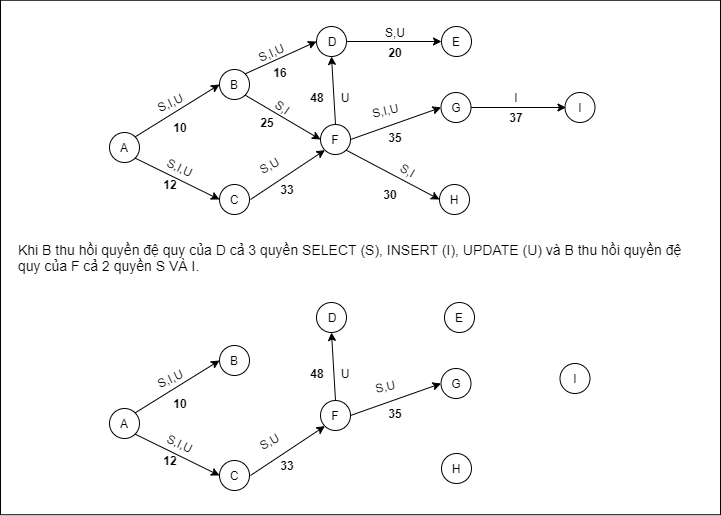

The diagram above was exported from draw.io. Its source (the exported page's mxGraphModel, read from the mxfile embedded in the PNG):
<mxGraphModel dx="1038" dy="579" grid="1" gridSize="10" guides="1" tooltips="1" connect="1" arrows="1" fold="1" page="1" pageScale="1" pageWidth="827" pageHeight="1169" math="0" shadow="0">
  <root>
    <mxCell id="0" />
    <mxCell id="1" parent="0" />
    <mxCell id="BhbG0G51ewmyxF-DpRbl-1" value="" style="rounded=0;whiteSpace=wrap;html=1;" parent="1" vertex="1">
      <mxGeometry x="15" y="237.75" width="720" height="514.5" as="geometry" />
    </mxCell>
    <mxCell id="BhbG0G51ewmyxF-DpRbl-2" value="" style="ellipse;whiteSpace=wrap;html=1;aspect=fixed;" parent="1" vertex="1">
      <mxGeometry x="124" y="370" width="30" height="30" as="geometry" />
    </mxCell>
    <mxCell id="BhbG0G51ewmyxF-DpRbl-3" value="A" style="text;html=1;strokeColor=none;fillColor=none;align=center;verticalAlign=middle;whiteSpace=wrap;rounded=0;" parent="1" vertex="1">
      <mxGeometry x="129" y="375" width="20" height="20" as="geometry" />
    </mxCell>
    <mxCell id="BhbG0G51ewmyxF-DpRbl-4" value="" style="ellipse;whiteSpace=wrap;html=1;aspect=fixed;" parent="1" vertex="1">
      <mxGeometry x="234" y="307" width="30" height="30" as="geometry" />
    </mxCell>
    <mxCell id="BhbG0G51ewmyxF-DpRbl-5" value="B" style="text;html=1;strokeColor=none;fillColor=none;align=center;verticalAlign=middle;whiteSpace=wrap;rounded=0;" parent="1" vertex="1">
      <mxGeometry x="244" y="312" width="10" height="20" as="geometry" />
    </mxCell>
    <mxCell id="BhbG0G51ewmyxF-DpRbl-6" value="" style="ellipse;whiteSpace=wrap;html=1;aspect=fixed;" parent="1" vertex="1">
      <mxGeometry x="234" y="422" width="30" height="30" as="geometry" />
    </mxCell>
    <mxCell id="BhbG0G51ewmyxF-DpRbl-7" value="C" style="text;html=1;strokeColor=none;fillColor=none;align=center;verticalAlign=middle;whiteSpace=wrap;rounded=0;" parent="1" vertex="1">
      <mxGeometry x="236" y="427" width="26" height="20" as="geometry" />
    </mxCell>
    <mxCell id="BhbG0G51ewmyxF-DpRbl-8" value="" style="ellipse;whiteSpace=wrap;html=1;aspect=fixed;" parent="1" vertex="1">
      <mxGeometry x="331" y="264" width="30" height="30" as="geometry" />
    </mxCell>
    <mxCell id="BhbG0G51ewmyxF-DpRbl-9" value="D" style="text;html=1;strokeColor=none;fillColor=none;align=center;verticalAlign=middle;whiteSpace=wrap;rounded=0;" parent="1" vertex="1">
      <mxGeometry x="337" y="269" width="20" height="20" as="geometry" />
    </mxCell>
    <mxCell id="BhbG0G51ewmyxF-DpRbl-10" value="" style="ellipse;whiteSpace=wrap;html=1;aspect=fixed;" parent="1" vertex="1">
      <mxGeometry x="454" y="422" width="30" height="30" as="geometry" />
    </mxCell>
    <mxCell id="BhbG0G51ewmyxF-DpRbl-11" value="H" style="text;html=1;strokeColor=none;fillColor=none;align=center;verticalAlign=middle;whiteSpace=wrap;rounded=0;" parent="1" vertex="1">
      <mxGeometry x="449" y="427" width="40" height="20" as="geometry" />
    </mxCell>
    <mxCell id="BhbG0G51ewmyxF-DpRbl-12" value="" style="ellipse;whiteSpace=wrap;html=1;aspect=fixed;" parent="1" vertex="1">
      <mxGeometry x="455.5" y="330" width="30" height="30" as="geometry" />
    </mxCell>
    <mxCell id="BhbG0G51ewmyxF-DpRbl-13" value="G" style="text;html=1;strokeColor=none;fillColor=none;align=center;verticalAlign=middle;whiteSpace=wrap;rounded=0;" parent="1" vertex="1">
      <mxGeometry x="465.5" y="335" width="10" height="20" as="geometry" />
    </mxCell>
    <mxCell id="BhbG0G51ewmyxF-DpRbl-14" value="" style="ellipse;whiteSpace=wrap;html=1;aspect=fixed;" parent="1" vertex="1">
      <mxGeometry x="579.5" y="330" width="30" height="30" as="geometry" />
    </mxCell>
    <mxCell id="BhbG0G51ewmyxF-DpRbl-15" value="I" style="text;html=1;strokeColor=none;fillColor=none;align=center;verticalAlign=middle;whiteSpace=wrap;rounded=0;" parent="1" vertex="1">
      <mxGeometry x="574.5" y="335" width="40" height="20" as="geometry" />
    </mxCell>
    <mxCell id="BhbG0G51ewmyxF-DpRbl-16" value="" style="endArrow=classic;html=1;exitX=1;exitY=0;exitDx=0;exitDy=0;entryX=0;entryY=0.5;entryDx=0;entryDy=0;" parent="1" source="BhbG0G51ewmyxF-DpRbl-2" target="BhbG0G51ewmyxF-DpRbl-4" edge="1">
      <mxGeometry width="50" height="50" relative="1" as="geometry">
        <mxPoint x="149" y="380" as="sourcePoint" />
        <mxPoint x="235" y="330" as="targetPoint" />
      </mxGeometry>
    </mxCell>
    <mxCell id="BhbG0G51ewmyxF-DpRbl-17" value="" style="endArrow=classic;html=1;exitX=1;exitY=1;exitDx=0;exitDy=0;entryX=0;entryY=0.5;entryDx=0;entryDy=0;" parent="1" source="BhbG0G51ewmyxF-DpRbl-2" target="BhbG0G51ewmyxF-DpRbl-6" edge="1">
      <mxGeometry width="50" height="50" relative="1" as="geometry">
        <mxPoint x="169" y="400" as="sourcePoint" />
        <mxPoint x="239" y="425" as="targetPoint" />
      </mxGeometry>
    </mxCell>
    <mxCell id="BhbG0G51ewmyxF-DpRbl-18" value="" style="endArrow=classic;html=1;exitX=1;exitY=0;exitDx=0;exitDy=0;entryX=0;entryY=0.5;entryDx=0;entryDy=0;" parent="1" source="BhbG0G51ewmyxF-DpRbl-4" target="BhbG0G51ewmyxF-DpRbl-8" edge="1">
      <mxGeometry width="50" height="50" relative="1" as="geometry">
        <mxPoint x="265" y="340" as="sourcePoint" />
        <mxPoint x="341" y="300" as="targetPoint" />
      </mxGeometry>
    </mxCell>
    <mxCell id="BhbG0G51ewmyxF-DpRbl-19" value="" style="endArrow=classic;html=1;entryX=0;entryY=0.5;entryDx=0;entryDy=0;exitX=1;exitY=1;exitDx=0;exitDy=0;" parent="1" source="BhbG0G51ewmyxF-DpRbl-75" target="BhbG0G51ewmyxF-DpRbl-10" edge="1">
      <mxGeometry width="50" height="50" relative="1" as="geometry">
        <mxPoint x="269" y="428" as="sourcePoint" />
        <mxPoint x="389" y="360" as="targetPoint" />
      </mxGeometry>
    </mxCell>
    <mxCell id="BhbG0G51ewmyxF-DpRbl-21" value="" style="endArrow=classic;html=1;entryX=0;entryY=1;entryDx=0;entryDy=0;" parent="1" target="BhbG0G51ewmyxF-DpRbl-75" edge="1">
      <mxGeometry width="50" height="50" relative="1" as="geometry">
        <mxPoint x="265" y="437" as="sourcePoint" />
        <mxPoint x="459" y="427" as="targetPoint" />
      </mxGeometry>
    </mxCell>
    <mxCell id="BhbG0G51ewmyxF-DpRbl-22" value="" style="endArrow=classic;html=1;exitX=1;exitY=0.5;exitDx=0;exitDy=0;" parent="1" source="BhbG0G51ewmyxF-DpRbl-12" edge="1">
      <mxGeometry width="50" height="50" relative="1" as="geometry">
        <mxPoint x="490.5" y="345" as="sourcePoint" />
        <mxPoint x="580.5" y="345" as="targetPoint" />
        <Array as="points" />
      </mxGeometry>
    </mxCell>
    <mxCell id="BhbG0G51ewmyxF-DpRbl-23" value="S,I,U" style="text;html=1;strokeColor=none;fillColor=none;align=center;verticalAlign=middle;whiteSpace=wrap;rounded=0;rotation=-25;" parent="1" vertex="1">
      <mxGeometry x="165" y="330" width="40" height="20" as="geometry" />
    </mxCell>
    <mxCell id="BhbG0G51ewmyxF-DpRbl-24" value="S,I,U" style="text;html=1;strokeColor=none;fillColor=none;align=center;verticalAlign=middle;whiteSpace=wrap;rounded=0;rotation=-24;" parent="1" vertex="1">
      <mxGeometry x="266" y="280" width="40" height="20" as="geometry" />
    </mxCell>
    <mxCell id="BhbG0G51ewmyxF-DpRbl-26" value="S,I,U" style="text;html=1;strokeColor=none;fillColor=none;align=center;verticalAlign=middle;whiteSpace=wrap;rounded=0;rotation=25;" parent="1" vertex="1">
      <mxGeometry x="175" y="395" width="40" height="20" as="geometry" />
    </mxCell>
    <mxCell id="BhbG0G51ewmyxF-DpRbl-27" value="S,U" style="text;html=1;strokeColor=none;fillColor=none;align=center;verticalAlign=middle;whiteSpace=wrap;rounded=0;rotation=-30;" parent="1" vertex="1">
      <mxGeometry x="264" y="393" width="40" height="20" as="geometry" />
    </mxCell>
    <mxCell id="BhbG0G51ewmyxF-DpRbl-29" value="I" style="text;html=1;strokeColor=none;fillColor=none;align=center;verticalAlign=middle;whiteSpace=wrap;rounded=0;" parent="1" vertex="1">
      <mxGeometry x="510.5" y="325" width="40" height="20" as="geometry" />
    </mxCell>
    <mxCell id="BhbG0G51ewmyxF-DpRbl-30" value="&lt;b&gt;10&lt;/b&gt;" style="text;html=1;strokeColor=none;fillColor=none;align=center;verticalAlign=middle;whiteSpace=wrap;rounded=0;" parent="1" vertex="1">
      <mxGeometry x="175" y="355" width="40" height="20" as="geometry" />
    </mxCell>
    <mxCell id="BhbG0G51ewmyxF-DpRbl-31" value="&lt;b&gt;12&lt;/b&gt;" style="text;html=1;strokeColor=none;fillColor=none;align=center;verticalAlign=middle;whiteSpace=wrap;rounded=0;" parent="1" vertex="1">
      <mxGeometry x="165" y="412" width="40" height="20" as="geometry" />
    </mxCell>
    <mxCell id="BhbG0G51ewmyxF-DpRbl-36" value="&lt;b&gt;20&lt;/b&gt;" style="text;html=1;strokeColor=none;fillColor=none;align=center;verticalAlign=middle;whiteSpace=wrap;rounded=0;" parent="1" vertex="1">
      <mxGeometry x="390" y="280" width="40" height="20" as="geometry" />
    </mxCell>
    <mxCell id="BhbG0G51ewmyxF-DpRbl-71" value="&lt;font style=&quot;font-size: 14px&quot;&gt;Khi B thu hồi quyền đệ quy của D cả 3 quyền SELECT (S), INSERT (I), UPDATE (U) và B thu hồi quyền đệ quy của F cả 2 quyền S VÀ I.&lt;/font&gt;" style="text;html=1;strokeColor=none;fillColor=none;align=left;verticalAlign=middle;whiteSpace=wrap;rounded=0;perimeterSpacing=0;spacing=3;" parent="1" vertex="1">
      <mxGeometry x="30" y="470" width="690" height="50" as="geometry" />
    </mxCell>
    <mxCell id="BhbG0G51ewmyxF-DpRbl-73" value="" style="ellipse;whiteSpace=wrap;html=1;aspect=fixed;" parent="1" vertex="1">
      <mxGeometry x="456" y="264" width="30" height="30" as="geometry" />
    </mxCell>
    <mxCell id="BhbG0G51ewmyxF-DpRbl-74" value="E" style="text;html=1;strokeColor=none;fillColor=none;align=center;verticalAlign=middle;whiteSpace=wrap;rounded=0;" parent="1" vertex="1">
      <mxGeometry x="466" y="269" width="10" height="20" as="geometry" />
    </mxCell>
    <mxCell id="BhbG0G51ewmyxF-DpRbl-75" value="" style="ellipse;whiteSpace=wrap;html=1;aspect=fixed;" parent="1" vertex="1">
      <mxGeometry x="335" y="362" width="30" height="30" as="geometry" />
    </mxCell>
    <mxCell id="BhbG0G51ewmyxF-DpRbl-76" value="F" style="text;html=1;strokeColor=none;fillColor=none;align=center;verticalAlign=middle;whiteSpace=wrap;rounded=0;" parent="1" vertex="1">
      <mxGeometry x="345" y="367" width="10" height="20" as="geometry" />
    </mxCell>
    <mxCell id="BhbG0G51ewmyxF-DpRbl-78" value="" style="endArrow=classic;html=1;entryX=0;entryY=0.5;entryDx=0;entryDy=0;exitX=1;exitY=1;exitDx=0;exitDy=0;" parent="1" source="BhbG0G51ewmyxF-DpRbl-4" target="BhbG0G51ewmyxF-DpRbl-75" edge="1">
      <mxGeometry width="50" height="50" relative="1" as="geometry">
        <mxPoint x="265" y="340" as="sourcePoint" />
        <mxPoint x="353.3933982822018" y="410.6066017177982" as="targetPoint" />
      </mxGeometry>
    </mxCell>
    <mxCell id="BhbG0G51ewmyxF-DpRbl-79" value="" style="endArrow=classic;html=1;entryX=0.5;entryY=1;entryDx=0;entryDy=0;exitX=0.5;exitY=0;exitDx=0;exitDy=0;" parent="1" source="BhbG0G51ewmyxF-DpRbl-75" target="BhbG0G51ewmyxF-DpRbl-8" edge="1">
      <mxGeometry width="50" height="50" relative="1" as="geometry">
        <mxPoint x="354" y="380" as="sourcePoint" />
        <mxPoint x="349" y="400" as="targetPoint" />
      </mxGeometry>
    </mxCell>
    <mxCell id="BhbG0G51ewmyxF-DpRbl-80" value="" style="endArrow=classic;html=1;entryX=0;entryY=0.5;entryDx=0;entryDy=0;exitX=1;exitY=0.5;exitDx=0;exitDy=0;" parent="1" source="BhbG0G51ewmyxF-DpRbl-75" target="BhbG0G51ewmyxF-DpRbl-12" edge="1">
      <mxGeometry width="50" height="50" relative="1" as="geometry">
        <mxPoint x="374.6066017177982" y="410.6066017177982" as="sourcePoint" />
        <mxPoint x="470.75" y="457.20000000000005" as="targetPoint" />
      </mxGeometry>
    </mxCell>
    <mxCell id="BhbG0G51ewmyxF-DpRbl-81" value="" style="endArrow=classic;html=1;entryX=0;entryY=0.5;entryDx=0;entryDy=0;exitX=1;exitY=0.5;exitDx=0;exitDy=0;" parent="1" source="BhbG0G51ewmyxF-DpRbl-8" target="BhbG0G51ewmyxF-DpRbl-73" edge="1">
      <mxGeometry width="50" height="50" relative="1" as="geometry">
        <mxPoint x="367" y="274" as="sourcePoint" />
        <mxPoint x="466" y="349" as="targetPoint" />
      </mxGeometry>
    </mxCell>
    <mxCell id="BhbG0G51ewmyxF-DpRbl-92" value="&lt;b&gt;33&lt;/b&gt;" style="text;html=1;strokeColor=none;fillColor=none;align=center;verticalAlign=middle;whiteSpace=wrap;rounded=0;" parent="1" vertex="1">
      <mxGeometry x="282.25" y="417" width="40" height="20" as="geometry" />
    </mxCell>
    <mxCell id="BhbG0G51ewmyxF-DpRbl-94" value="&lt;b&gt;16&lt;/b&gt;" style="text;html=1;strokeColor=none;fillColor=none;align=center;verticalAlign=middle;whiteSpace=wrap;rounded=0;" parent="1" vertex="1">
      <mxGeometry x="275" y="300" width="40" height="20" as="geometry" />
    </mxCell>
    <mxCell id="BhbG0G51ewmyxF-DpRbl-95" value="S,I" style="text;html=1;strokeColor=none;fillColor=none;align=center;verticalAlign=middle;whiteSpace=wrap;rounded=0;rotation=35;" parent="1" vertex="1">
      <mxGeometry x="278" y="330" width="40" height="29" as="geometry" />
    </mxCell>
    <mxCell id="BhbG0G51ewmyxF-DpRbl-96" value="&lt;b&gt;25&lt;/b&gt;" style="text;html=1;strokeColor=none;fillColor=none;align=center;verticalAlign=middle;whiteSpace=wrap;rounded=0;" parent="1" vertex="1">
      <mxGeometry x="262" y="350" width="40" height="20" as="geometry" />
    </mxCell>
    <mxCell id="BhbG0G51ewmyxF-DpRbl-97" value="S,I,U" style="text;html=1;strokeColor=none;fillColor=none;align=center;verticalAlign=middle;whiteSpace=wrap;rounded=0;rotation=-13;" parent="1" vertex="1">
      <mxGeometry x="380" y="333" width="40" height="29" as="geometry" />
    </mxCell>
    <mxCell id="BhbG0G51ewmyxF-DpRbl-98" value="&lt;b&gt;35&lt;/b&gt;" style="text;html=1;strokeColor=none;fillColor=none;align=center;verticalAlign=middle;whiteSpace=wrap;rounded=0;" parent="1" vertex="1">
      <mxGeometry x="390" y="365" width="40" height="20" as="geometry" />
    </mxCell>
    <mxCell id="BhbG0G51ewmyxF-DpRbl-99" value="U" style="text;html=1;strokeColor=none;fillColor=none;align=center;verticalAlign=middle;whiteSpace=wrap;rounded=0;" parent="1" vertex="1">
      <mxGeometry x="340" y="325" width="40" height="20" as="geometry" />
    </mxCell>
    <mxCell id="BhbG0G51ewmyxF-DpRbl-100" value="&lt;b&gt;48&lt;/b&gt;" style="text;html=1;strokeColor=none;fillColor=none;align=center;verticalAlign=middle;whiteSpace=wrap;rounded=0;" parent="1" vertex="1">
      <mxGeometry x="312.25" y="325" width="40" height="20" as="geometry" />
    </mxCell>
    <mxCell id="BhbG0G51ewmyxF-DpRbl-101" value="S,U" style="text;html=1;strokeColor=none;fillColor=none;align=center;verticalAlign=middle;whiteSpace=wrap;rounded=0;rotation=0;" parent="1" vertex="1">
      <mxGeometry x="390" y="260" width="40" height="20" as="geometry" />
    </mxCell>
    <mxCell id="BhbG0G51ewmyxF-DpRbl-103" value="&lt;b&gt;37&lt;/b&gt;" style="text;html=1;strokeColor=none;fillColor=none;align=center;verticalAlign=middle;whiteSpace=wrap;rounded=0;" parent="1" vertex="1">
      <mxGeometry x="510.5" y="345" width="40" height="20" as="geometry" />
    </mxCell>
    <mxCell id="BhbG0G51ewmyxF-DpRbl-104" value="S,I" style="text;html=1;strokeColor=none;fillColor=none;align=center;verticalAlign=middle;whiteSpace=wrap;rounded=0;rotation=30;" parent="1" vertex="1">
      <mxGeometry x="403" y="393" width="40" height="29" as="geometry" />
    </mxCell>
    <mxCell id="BhbG0G51ewmyxF-DpRbl-105" value="&lt;b&gt;30&lt;/b&gt;" style="text;html=1;strokeColor=none;fillColor=none;align=center;verticalAlign=middle;whiteSpace=wrap;rounded=0;" parent="1" vertex="1">
      <mxGeometry x="385" y="422" width="40" height="20" as="geometry" />
    </mxCell>
    <mxCell id="BhbG0G51ewmyxF-DpRbl-158" value="" style="ellipse;whiteSpace=wrap;html=1;aspect=fixed;" parent="1" vertex="1">
      <mxGeometry x="124" y="646" width="30" height="30" as="geometry" />
    </mxCell>
    <mxCell id="BhbG0G51ewmyxF-DpRbl-159" value="A" style="text;html=1;strokeColor=none;fillColor=none;align=center;verticalAlign=middle;whiteSpace=wrap;rounded=0;" parent="1" vertex="1">
      <mxGeometry x="129" y="651" width="20" height="20" as="geometry" />
    </mxCell>
    <mxCell id="BhbG0G51ewmyxF-DpRbl-160" value="" style="ellipse;whiteSpace=wrap;html=1;aspect=fixed;" parent="1" vertex="1">
      <mxGeometry x="234" y="583" width="30" height="30" as="geometry" />
    </mxCell>
    <mxCell id="BhbG0G51ewmyxF-DpRbl-161" value="B" style="text;html=1;strokeColor=none;fillColor=none;align=center;verticalAlign=middle;whiteSpace=wrap;rounded=0;" parent="1" vertex="1">
      <mxGeometry x="244" y="588" width="10" height="20" as="geometry" />
    </mxCell>
    <mxCell id="BhbG0G51ewmyxF-DpRbl-162" value="" style="ellipse;whiteSpace=wrap;html=1;aspect=fixed;" parent="1" vertex="1">
      <mxGeometry x="234" y="698" width="30" height="30" as="geometry" />
    </mxCell>
    <mxCell id="BhbG0G51ewmyxF-DpRbl-163" value="C" style="text;html=1;strokeColor=none;fillColor=none;align=center;verticalAlign=middle;whiteSpace=wrap;rounded=0;" parent="1" vertex="1">
      <mxGeometry x="236" y="703" width="26" height="20" as="geometry" />
    </mxCell>
    <mxCell id="BhbG0G51ewmyxF-DpRbl-164" value="" style="ellipse;whiteSpace=wrap;html=1;aspect=fixed;" parent="1" vertex="1">
      <mxGeometry x="331" y="540" width="30" height="30" as="geometry" />
    </mxCell>
    <mxCell id="BhbG0G51ewmyxF-DpRbl-165" value="D" style="text;html=1;strokeColor=none;fillColor=none;align=center;verticalAlign=middle;whiteSpace=wrap;rounded=0;" parent="1" vertex="1">
      <mxGeometry x="337" y="545" width="20" height="20" as="geometry" />
    </mxCell>
    <mxCell id="BhbG0G51ewmyxF-DpRbl-168" value="" style="ellipse;whiteSpace=wrap;html=1;aspect=fixed;" parent="1" vertex="1">
      <mxGeometry x="455.5" y="606" width="30" height="30" as="geometry" />
    </mxCell>
    <mxCell id="BhbG0G51ewmyxF-DpRbl-169" value="G" style="text;html=1;strokeColor=none;fillColor=none;align=center;verticalAlign=middle;whiteSpace=wrap;rounded=0;" parent="1" vertex="1">
      <mxGeometry x="465.5" y="611" width="10" height="20" as="geometry" />
    </mxCell>
    <mxCell id="BhbG0G51ewmyxF-DpRbl-172" value="" style="endArrow=classic;html=1;exitX=1;exitY=0;exitDx=0;exitDy=0;entryX=0;entryY=0.5;entryDx=0;entryDy=0;" parent="1" source="BhbG0G51ewmyxF-DpRbl-158" target="BhbG0G51ewmyxF-DpRbl-160" edge="1">
      <mxGeometry width="50" height="50" relative="1" as="geometry">
        <mxPoint x="149" y="656" as="sourcePoint" />
        <mxPoint x="235" y="606" as="targetPoint" />
      </mxGeometry>
    </mxCell>
    <mxCell id="BhbG0G51ewmyxF-DpRbl-173" value="" style="endArrow=classic;html=1;exitX=1;exitY=1;exitDx=0;exitDy=0;entryX=0;entryY=0.5;entryDx=0;entryDy=0;" parent="1" source="BhbG0G51ewmyxF-DpRbl-158" target="BhbG0G51ewmyxF-DpRbl-162" edge="1">
      <mxGeometry width="50" height="50" relative="1" as="geometry">
        <mxPoint x="169" y="676" as="sourcePoint" />
        <mxPoint x="239" y="701" as="targetPoint" />
      </mxGeometry>
    </mxCell>
    <mxCell id="BhbG0G51ewmyxF-DpRbl-176" value="" style="endArrow=classic;html=1;entryX=0;entryY=1;entryDx=0;entryDy=0;" parent="1" target="BhbG0G51ewmyxF-DpRbl-188" edge="1">
      <mxGeometry width="50" height="50" relative="1" as="geometry">
        <mxPoint x="265" y="713" as="sourcePoint" />
        <mxPoint x="459" y="703" as="targetPoint" />
      </mxGeometry>
    </mxCell>
    <mxCell id="BhbG0G51ewmyxF-DpRbl-178" value="S,I,U" style="text;html=1;strokeColor=none;fillColor=none;align=center;verticalAlign=middle;whiteSpace=wrap;rounded=0;rotation=-25;" parent="1" vertex="1">
      <mxGeometry x="165" y="606" width="40" height="20" as="geometry" />
    </mxCell>
    <mxCell id="BhbG0G51ewmyxF-DpRbl-180" value="S,I,U" style="text;html=1;strokeColor=none;fillColor=none;align=center;verticalAlign=middle;whiteSpace=wrap;rounded=0;rotation=25;" parent="1" vertex="1">
      <mxGeometry x="175" y="671" width="40" height="20" as="geometry" />
    </mxCell>
    <mxCell id="BhbG0G51ewmyxF-DpRbl-181" value="S,U" style="text;html=1;strokeColor=none;fillColor=none;align=center;verticalAlign=middle;whiteSpace=wrap;rounded=0;rotation=-30;" parent="1" vertex="1">
      <mxGeometry x="264" y="669" width="40" height="20" as="geometry" />
    </mxCell>
    <mxCell id="BhbG0G51ewmyxF-DpRbl-183" value="&lt;b&gt;10&lt;/b&gt;" style="text;html=1;strokeColor=none;fillColor=none;align=center;verticalAlign=middle;whiteSpace=wrap;rounded=0;" parent="1" vertex="1">
      <mxGeometry x="175" y="631" width="40" height="20" as="geometry" />
    </mxCell>
    <mxCell id="BhbG0G51ewmyxF-DpRbl-184" value="&lt;b&gt;12&lt;/b&gt;" style="text;html=1;strokeColor=none;fillColor=none;align=center;verticalAlign=middle;whiteSpace=wrap;rounded=0;" parent="1" vertex="1">
      <mxGeometry x="165" y="688" width="40" height="20" as="geometry" />
    </mxCell>
    <mxCell id="BhbG0G51ewmyxF-DpRbl-188" value="" style="ellipse;whiteSpace=wrap;html=1;aspect=fixed;" parent="1" vertex="1">
      <mxGeometry x="335" y="638" width="30" height="30" as="geometry" />
    </mxCell>
    <mxCell id="BhbG0G51ewmyxF-DpRbl-189" value="F" style="text;html=1;strokeColor=none;fillColor=none;align=center;verticalAlign=middle;whiteSpace=wrap;rounded=0;" parent="1" vertex="1">
      <mxGeometry x="345" y="643" width="10" height="20" as="geometry" />
    </mxCell>
    <mxCell id="BhbG0G51ewmyxF-DpRbl-191" value="" style="endArrow=classic;html=1;entryX=0.5;entryY=1;entryDx=0;entryDy=0;exitX=0.5;exitY=0;exitDx=0;exitDy=0;" parent="1" source="BhbG0G51ewmyxF-DpRbl-188" target="BhbG0G51ewmyxF-DpRbl-164" edge="1">
      <mxGeometry width="50" height="50" relative="1" as="geometry">
        <mxPoint x="354" y="656" as="sourcePoint" />
        <mxPoint x="349" y="676" as="targetPoint" />
      </mxGeometry>
    </mxCell>
    <mxCell id="BhbG0G51ewmyxF-DpRbl-192" value="" style="endArrow=classic;html=1;entryX=0;entryY=0.5;entryDx=0;entryDy=0;exitX=1;exitY=0.5;exitDx=0;exitDy=0;" parent="1" source="BhbG0G51ewmyxF-DpRbl-188" target="BhbG0G51ewmyxF-DpRbl-168" edge="1">
      <mxGeometry width="50" height="50" relative="1" as="geometry">
        <mxPoint x="374.6066017177982" y="686.6066017177982" as="sourcePoint" />
        <mxPoint x="470.75" y="733.2" as="targetPoint" />
      </mxGeometry>
    </mxCell>
    <mxCell id="BhbG0G51ewmyxF-DpRbl-194" value="&lt;b&gt;33&lt;/b&gt;" style="text;html=1;strokeColor=none;fillColor=none;align=center;verticalAlign=middle;whiteSpace=wrap;rounded=0;" parent="1" vertex="1">
      <mxGeometry x="282.25" y="693" width="40" height="20" as="geometry" />
    </mxCell>
    <mxCell id="BhbG0G51ewmyxF-DpRbl-198" value="S,U" style="text;html=1;strokeColor=none;fillColor=none;align=center;verticalAlign=middle;whiteSpace=wrap;rounded=0;rotation=-13;" parent="1" vertex="1">
      <mxGeometry x="380" y="609" width="40" height="29" as="geometry" />
    </mxCell>
    <mxCell id="BhbG0G51ewmyxF-DpRbl-199" value="&lt;b&gt;35&lt;/b&gt;" style="text;html=1;strokeColor=none;fillColor=none;align=center;verticalAlign=middle;whiteSpace=wrap;rounded=0;" parent="1" vertex="1">
      <mxGeometry x="390" y="641" width="40" height="20" as="geometry" />
    </mxCell>
    <mxCell id="BhbG0G51ewmyxF-DpRbl-200" value="U" style="text;html=1;strokeColor=none;fillColor=none;align=center;verticalAlign=middle;whiteSpace=wrap;rounded=0;" parent="1" vertex="1">
      <mxGeometry x="340" y="601" width="40" height="20" as="geometry" />
    </mxCell>
    <mxCell id="BhbG0G51ewmyxF-DpRbl-201" value="&lt;b&gt;48&lt;/b&gt;" style="text;html=1;strokeColor=none;fillColor=none;align=center;verticalAlign=middle;whiteSpace=wrap;rounded=0;" parent="1" vertex="1">
      <mxGeometry x="312.25" y="601" width="40" height="20" as="geometry" />
    </mxCell>
    <mxCell id="HL_zSmWAkFus6OGTm_Th-1" value="" style="ellipse;whiteSpace=wrap;html=1;aspect=fixed;" vertex="1" parent="1">
      <mxGeometry x="459" y="540" width="30" height="30" as="geometry" />
    </mxCell>
    <mxCell id="HL_zSmWAkFus6OGTm_Th-2" value="E" style="text;html=1;strokeColor=none;fillColor=none;align=center;verticalAlign=middle;whiteSpace=wrap;rounded=0;" vertex="1" parent="1">
      <mxGeometry x="469" y="545" width="10" height="20" as="geometry" />
    </mxCell>
    <mxCell id="HL_zSmWAkFus6OGTm_Th-9" value="" style="ellipse;whiteSpace=wrap;html=1;aspect=fixed;" vertex="1" parent="1">
      <mxGeometry x="574.5" y="601" width="30" height="30" as="geometry" />
    </mxCell>
    <mxCell id="HL_zSmWAkFus6OGTm_Th-10" value="I" style="text;html=1;strokeColor=none;fillColor=none;align=center;verticalAlign=middle;whiteSpace=wrap;rounded=0;" vertex="1" parent="1">
      <mxGeometry x="569.5" y="606" width="40" height="20" as="geometry" />
    </mxCell>
    <mxCell id="HL_zSmWAkFus6OGTm_Th-11" value="" style="ellipse;whiteSpace=wrap;html=1;aspect=fixed;" vertex="1" parent="1">
      <mxGeometry x="456" y="691" width="30" height="30" as="geometry" />
    </mxCell>
    <mxCell id="HL_zSmWAkFus6OGTm_Th-12" value="H" style="text;html=1;strokeColor=none;fillColor=none;align=center;verticalAlign=middle;whiteSpace=wrap;rounded=0;" vertex="1" parent="1">
      <mxGeometry x="451" y="696" width="40" height="20" as="geometry" />
    </mxCell>
  </root>
</mxGraphModel>